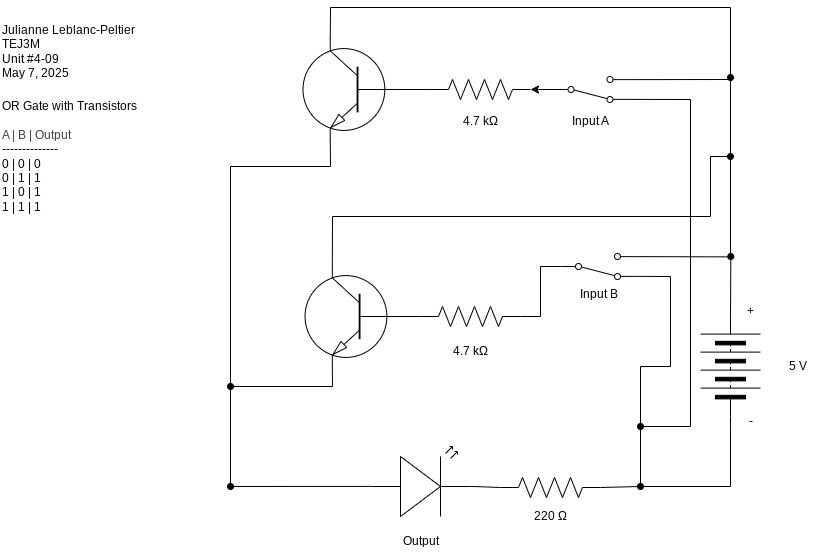

The diagram above was exported from draw.io. Its source (the exported page's mxGraphModel, read from the mxfile embedded in the PNG):
<mxGraphModel dx="1013" dy="680" grid="1" gridSize="10" guides="1" tooltips="1" connect="1" arrows="1" fold="1" page="1" pageScale="1" pageWidth="827" pageHeight="1169" math="0" shadow="0">
  <root>
    <mxCell id="0" />
    <mxCell id="1" parent="0" />
    <mxCell id="2" style="edgeStyle=none;html=1;rounded=0;curved=0;endArrow=none;endFill=0;startArrow=oval;startFill=1;entryX=1;entryY=0.88;entryDx=0;entryDy=0;" parent="1" target="16" edge="1">
      <mxGeometry relative="1" as="geometry">
        <mxPoint x="650" y="370" as="targetPoint" />
        <mxPoint x="650" y="510" as="sourcePoint" />
        <Array as="points">
          <mxPoint x="650" y="450" />
          <mxPoint x="680" y="450" />
          <mxPoint x="680" y="360" />
        </Array>
      </mxGeometry>
    </mxCell>
    <mxCell id="3" style="edgeStyle=none;html=1;exitX=1;exitY=0.5;exitDx=0;exitDy=0;endArrow=oval;endFill=1;" parent="1" source="5" edge="1">
      <mxGeometry relative="1" as="geometry">
        <mxPoint x="740.3076923076922" y="340" as="targetPoint" />
      </mxGeometry>
    </mxCell>
    <mxCell id="4" style="edgeStyle=none;html=1;exitX=0;exitY=0.5;exitDx=0;exitDy=0;rounded=0;curved=0;endArrow=none;endFill=0;" parent="1" source="5" edge="1">
      <mxGeometry relative="1" as="geometry">
        <mxPoint x="650" y="510" as="targetPoint" />
        <Array as="points">
          <mxPoint x="740" y="510" />
          <mxPoint x="740" y="570" />
          <mxPoint x="650" y="570" />
        </Array>
      </mxGeometry>
    </mxCell>
    <mxCell id="5" value="" style="pointerEvents=1;verticalLabelPosition=bottom;shadow=0;dashed=0;align=center;html=1;verticalAlign=top;shape=mxgraph.electrical.miscellaneous.batteryStack;rotation=-90;" parent="1" vertex="1">
      <mxGeometry x="690" y="420" width="100" height="60" as="geometry" />
    </mxCell>
    <mxCell id="6" value="" style="pointerEvents=1;verticalLabelPosition=bottom;shadow=0;dashed=0;align=center;html=1;verticalAlign=top;shape=mxgraph.electrical.resistors.resistor_2;rotation=-180;" parent="1" vertex="1">
      <mxGeometry x="430" y="390" width="100" height="20" as="geometry" />
    </mxCell>
    <mxCell id="37" style="edgeStyle=none;html=1;exitX=0;exitY=0.57;exitDx=0;exitDy=0;exitPerimeter=0;endArrow=oval;endFill=1;" edge="1" parent="1" source="7">
      <mxGeometry relative="1" as="geometry">
        <mxPoint x="240" y="570" as="targetPoint" />
      </mxGeometry>
    </mxCell>
    <mxCell id="7" value="" style="verticalLabelPosition=bottom;shadow=0;dashed=0;align=center;html=1;verticalAlign=top;shape=mxgraph.electrical.opto_electronics.led_2;pointerEvents=1;rotation=0;" parent="1" vertex="1">
      <mxGeometry x="380" y="530" width="100" height="70" as="geometry" />
    </mxCell>
    <mxCell id="8" value="Output" style="text;html=1;align=center;verticalAlign=middle;resizable=0;points=[];autosize=1;strokeColor=none;fillColor=none;" parent="1" vertex="1">
      <mxGeometry x="400" y="610" width="60" height="30" as="geometry" />
    </mxCell>
    <mxCell id="9" value="5 V" style="text;html=1;align=center;verticalAlign=middle;resizable=0;points=[];autosize=1;strokeColor=none;fillColor=none;" parent="1" vertex="1">
      <mxGeometry x="787" y="435" width="40" height="30" as="geometry" />
    </mxCell>
    <mxCell id="10" value="+" style="text;html=1;align=center;verticalAlign=middle;resizable=0;points=[];autosize=1;strokeColor=none;fillColor=none;" parent="1" vertex="1">
      <mxGeometry x="745" y="380" width="30" height="30" as="geometry" />
    </mxCell>
    <mxCell id="11" value="-" style="text;html=1;align=center;verticalAlign=middle;resizable=0;points=[];autosize=1;strokeColor=none;fillColor=none;" parent="1" vertex="1">
      <mxGeometry x="745" y="490" width="30" height="30" as="geometry" />
    </mxCell>
    <mxCell id="12" value="4.7 kΩ" style="text;html=1;align=center;verticalAlign=middle;resizable=0;points=[];autosize=1;strokeColor=none;fillColor=none;" parent="1" vertex="1">
      <mxGeometry x="450" y="420" width="60" height="30" as="geometry" />
    </mxCell>
    <mxCell id="13" value="Julianne Leblanc-Peltier&lt;div&gt;TEJ3M&lt;/div&gt;&lt;div&gt;Unit #4-09&lt;/div&gt;&lt;div&gt;May 7, 2025&lt;/div&gt;" style="text;html=1;align=left;verticalAlign=middle;resizable=0;points=[];autosize=1;strokeColor=none;fillColor=none;" parent="1" vertex="1">
      <mxGeometry x="10" y="100" width="150" height="70" as="geometry" />
    </mxCell>
    <mxCell id="14" value="Input B" style="text;html=1;align=center;verticalAlign=middle;resizable=0;points=[];autosize=1;strokeColor=none;fillColor=none;" parent="1" vertex="1">
      <mxGeometry x="577.5" y="363" width="60" height="30" as="geometry" />
    </mxCell>
    <mxCell id="15" style="edgeStyle=none;html=1;exitX=1;exitY=0.12;exitDx=0;exitDy=0;endArrow=none;endFill=0;" parent="1" source="16" edge="1">
      <mxGeometry relative="1" as="geometry">
        <mxPoint x="740" y="340.38461538461536" as="targetPoint" />
      </mxGeometry>
    </mxCell>
    <mxCell id="16" value="" style="html=1;shape=mxgraph.electrical.electro-mechanical.twoWaySwitch;aspect=fixed;elSwitchState=2;flipV=1;" parent="1" vertex="1">
      <mxGeometry x="570" y="337" width="75" height="26" as="geometry" />
    </mxCell>
    <mxCell id="17" value="OR Gate with Transistors&lt;div&gt;&lt;span style=&quot;color: rgb(63, 63, 63); background-color: transparent;&quot;&gt;&lt;br&gt;&lt;/span&gt;&lt;/div&gt;&lt;div&gt;&lt;span style=&quot;color: rgb(63, 63, 63); background-color: transparent;&quot;&gt;A | B | Output&lt;/span&gt;&lt;div&gt;--------------&lt;/div&gt;&lt;div&gt;0 | 0 | 0&lt;/div&gt;&lt;div&gt;0 | 1 | 1&lt;/div&gt;&lt;/div&gt;&lt;div&gt;1 | 0 | 1&lt;/div&gt;&lt;div&gt;1 | 1 | 1&lt;/div&gt;" style="text;html=1;align=left;verticalAlign=middle;resizable=0;points=[];autosize=1;strokeColor=none;fillColor=none;" parent="1" vertex="1">
      <mxGeometry x="10" y="175" width="160" height="130" as="geometry" />
    </mxCell>
    <mxCell id="18" style="edgeStyle=none;html=1;exitX=0;exitY=0.5;exitDx=0;exitDy=0;entryX=0;entryY=0.5;entryDx=0;entryDy=0;entryPerimeter=0;rounded=0;curved=0;endArrow=none;endFill=0;" parent="1" source="16" target="6" edge="1">
      <mxGeometry relative="1" as="geometry">
        <Array as="points">
          <mxPoint x="550" y="350" />
          <mxPoint x="550" y="400" />
        </Array>
      </mxGeometry>
    </mxCell>
    <mxCell id="19" style="edgeStyle=none;html=1;exitX=0;exitY=0.5;exitDx=0;exitDy=0;exitPerimeter=0;endArrow=oval;endFill=1;rounded=0;curved=0;" parent="1" source="20" edge="1">
      <mxGeometry relative="1" as="geometry">
        <mxPoint x="650" y="570" as="targetPoint" />
      </mxGeometry>
    </mxCell>
    <mxCell id="20" value="" style="pointerEvents=1;verticalLabelPosition=bottom;shadow=0;dashed=0;align=center;html=1;verticalAlign=top;shape=mxgraph.electrical.resistors.resistor_2;rotation=-180;" parent="1" vertex="1">
      <mxGeometry x="510" y="561" width="100" height="20" as="geometry" />
    </mxCell>
    <mxCell id="21" value="220 Ω" style="text;html=1;align=center;verticalAlign=middle;resizable=0;points=[];autosize=1;strokeColor=none;fillColor=none;" parent="1" vertex="1">
      <mxGeometry x="530" y="585" width="60" height="30" as="geometry" />
    </mxCell>
    <mxCell id="22" style="edgeStyle=none;html=1;endArrow=none;endFill=0;entryX=0.7;entryY=1;entryDx=0;entryDy=0;entryPerimeter=0;rounded=0;curved=0;startArrow=oval;startFill=1;" parent="1" target="35" edge="1">
      <mxGeometry relative="1" as="geometry">
        <mxPoint x="341.5454545454545" y="310" as="targetPoint" />
        <mxPoint x="240" y="470" as="sourcePoint" />
        <Array as="points">
          <mxPoint x="240" y="250" />
          <mxPoint x="340" y="250" />
        </Array>
      </mxGeometry>
    </mxCell>
    <mxCell id="38" style="edgeStyle=none;html=1;exitX=0.7;exitY=0;exitDx=0;exitDy=0;exitPerimeter=0;rounded=0;curved=0;endArrow=oval;endFill=1;" edge="1" parent="1" source="23">
      <mxGeometry relative="1" as="geometry">
        <mxPoint x="740" y="240" as="targetPoint" />
        <Array as="points">
          <mxPoint x="342" y="300" />
          <mxPoint x="720" y="300" />
          <mxPoint x="720" y="240" />
        </Array>
      </mxGeometry>
    </mxCell>
    <mxCell id="23" value="" style="verticalLabelPosition=bottom;shadow=0;dashed=0;align=center;html=1;verticalAlign=top;shape=mxgraph.electrical.transistors.npn_transistor_1;rotation=-180;flipV=1;" parent="1" vertex="1">
      <mxGeometry x="312.5" y="350" width="95" height="100" as="geometry" />
    </mxCell>
    <mxCell id="24" style="edgeStyle=none;html=1;exitX=1;exitY=0.5;exitDx=0;exitDy=0;exitPerimeter=0;entryX=0;entryY=0.5;entryDx=0;entryDy=0;entryPerimeter=0;endArrow=none;endFill=0;" parent="1" source="6" target="23" edge="1">
      <mxGeometry relative="1" as="geometry" />
    </mxCell>
    <mxCell id="25" style="edgeStyle=none;html=1;exitX=1;exitY=0.57;exitDx=0;exitDy=0;exitPerimeter=0;entryX=1;entryY=0.5;entryDx=0;entryDy=0;entryPerimeter=0;endArrow=none;endFill=0;" parent="1" source="7" target="20" edge="1">
      <mxGeometry relative="1" as="geometry" />
    </mxCell>
    <mxCell id="26" style="edgeStyle=none;html=1;exitX=0.7;exitY=1;exitDx=0;exitDy=0;exitPerimeter=0;rounded=0;curved=0;endArrow=none;endFill=0;" parent="1" source="23" edge="1">
      <mxGeometry relative="1" as="geometry">
        <Array as="points">
          <mxPoint x="342" y="470" />
          <mxPoint x="240" y="470" />
          <mxPoint x="240" y="570" />
        </Array>
        <mxPoint x="240" y="570" as="targetPoint" />
      </mxGeometry>
    </mxCell>
    <mxCell id="27" style="edgeStyle=none;html=1;endArrow=none;endFill=0;rounded=0;curved=0;exitX=1;exitY=0.12;exitDx=0;exitDy=0;" parent="1" source="29" edge="1">
      <mxGeometry relative="1" as="geometry">
        <mxPoint x="740" y="340" as="targetPoint" />
        <mxPoint x="620" y="160" as="sourcePoint" />
        <Array as="points">
          <mxPoint x="740" y="163" />
        </Array>
      </mxGeometry>
    </mxCell>
    <mxCell id="28" style="edgeStyle=none;html=1;exitX=1;exitY=0.88;exitDx=0;exitDy=0;rounded=0;curved=0;endArrow=none;endFill=0;" parent="1" source="29" edge="1">
      <mxGeometry relative="1" as="geometry">
        <mxPoint x="650" y="510" as="targetPoint" />
        <Array as="points">
          <mxPoint x="700" y="183" />
          <mxPoint x="700" y="510" />
        </Array>
      </mxGeometry>
    </mxCell>
    <mxCell id="29" value="" style="html=1;shape=mxgraph.electrical.electro-mechanical.twoWaySwitch;aspect=fixed;elSwitchState=2;flipV=1;" parent="1" vertex="1">
      <mxGeometry x="562.5" y="160" width="75" height="26" as="geometry" />
    </mxCell>
    <mxCell id="30" value="Input A" style="text;html=1;align=center;verticalAlign=middle;resizable=0;points=[];autosize=1;strokeColor=none;fillColor=none;" parent="1" vertex="1">
      <mxGeometry x="570" y="190" width="60" height="30" as="geometry" />
    </mxCell>
    <mxCell id="31" value="" style="pointerEvents=1;verticalLabelPosition=bottom;shadow=0;dashed=0;align=center;html=1;verticalAlign=top;shape=mxgraph.electrical.resistors.resistor_2;rotation=-180;" parent="1" vertex="1">
      <mxGeometry x="440" y="163" width="100" height="20" as="geometry" />
    </mxCell>
    <mxCell id="32" style="edgeStyle=none;html=1;exitX=0;exitY=0.5;exitDx=0;exitDy=0;entryX=0;entryY=0.5;entryDx=0;entryDy=0;entryPerimeter=0;" parent="1" source="29" target="31" edge="1">
      <mxGeometry relative="1" as="geometry" />
    </mxCell>
    <mxCell id="33" value="4.7 kΩ" style="text;html=1;align=center;verticalAlign=middle;resizable=0;points=[];autosize=1;strokeColor=none;fillColor=none;" parent="1" vertex="1">
      <mxGeometry x="460" y="190" width="60" height="30" as="geometry" />
    </mxCell>
    <mxCell id="34" style="edgeStyle=none;html=1;exitX=0.7;exitY=0;exitDx=0;exitDy=0;exitPerimeter=0;rounded=0;curved=0;endArrow=oval;endFill=1;" parent="1" source="35" edge="1">
      <mxGeometry relative="1" as="geometry">
        <mxPoint x="740" y="161" as="targetPoint" />
        <mxPoint x="339.76818181818203" y="124" as="sourcePoint" />
        <Array as="points">
          <mxPoint x="340" y="91" />
          <mxPoint x="740" y="91" />
        </Array>
      </mxGeometry>
    </mxCell>
    <mxCell id="35" value="" style="verticalLabelPosition=bottom;shadow=0;dashed=0;align=center;html=1;verticalAlign=top;shape=mxgraph.electrical.transistors.npn_transistor_1;rotation=-180;flipV=1;" parent="1" vertex="1">
      <mxGeometry x="310.45" y="123" width="95" height="100" as="geometry" />
    </mxCell>
    <mxCell id="36" style="edgeStyle=none;html=1;exitX=1;exitY=0.5;exitDx=0;exitDy=0;exitPerimeter=0;entryX=0;entryY=0.5;entryDx=0;entryDy=0;entryPerimeter=0;endArrow=none;endFill=0;" parent="1" source="31" target="35" edge="1">
      <mxGeometry relative="1" as="geometry" />
    </mxCell>
  </root>
</mxGraphModel>